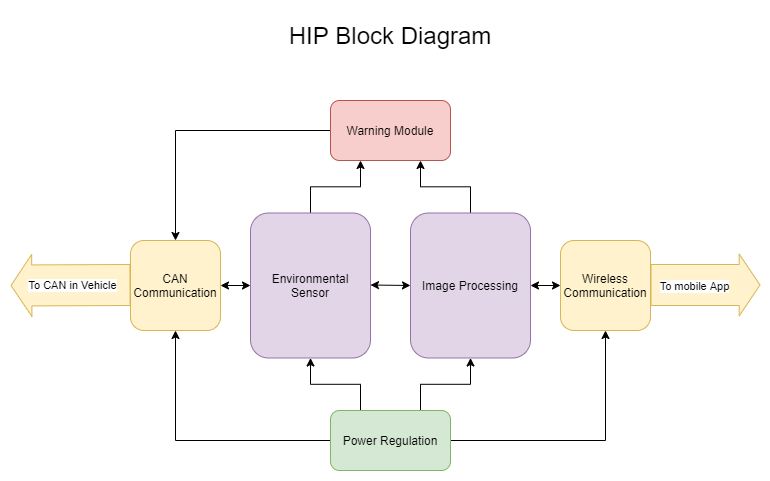

The diagram above was exported from draw.io. Its source (the exported page's mxGraphModel, read from the mxfile embedded in the PNG):
<mxGraphModel dx="1038" dy="491" grid="1" gridSize="10" guides="1" tooltips="1" connect="1" arrows="1" fold="1" page="1" pageScale="1" pageWidth="850" pageHeight="1100" math="0" shadow="0">
  <root>
    <mxCell id="0" />
    <mxCell id="1" parent="0" />
    <mxCell id="Vk3yBpiIMXtpupafznW--1" value="CAN Communication" style="rounded=1;whiteSpace=wrap;html=1;fillColor=#fff2cc;strokeColor=#d6b656;" vertex="1" parent="1">
      <mxGeometry x="120" y="410" width="90" height="90" as="geometry" />
    </mxCell>
    <mxCell id="Vk3yBpiIMXtpupafznW--20" style="edgeStyle=orthogonalEdgeStyle;rounded=0;orthogonalLoop=1;jettySize=auto;html=1;exitX=0.5;exitY=0;exitDx=0;exitDy=0;entryX=0.25;entryY=1;entryDx=0;entryDy=0;strokeColor=#000000;" edge="1" parent="1" source="Vk3yBpiIMXtpupafznW--2" target="Vk3yBpiIMXtpupafznW--6">
      <mxGeometry relative="1" as="geometry" />
    </mxCell>
    <mxCell id="Vk3yBpiIMXtpupafznW--2" value="Environmental Sensor" style="rounded=1;whiteSpace=wrap;html=1;fillColor=#e1d5e7;strokeColor=#9673a6;" vertex="1" parent="1">
      <mxGeometry x="240" y="382.5" width="120" height="145" as="geometry" />
    </mxCell>
    <mxCell id="Vk3yBpiIMXtpupafznW--21" style="edgeStyle=orthogonalEdgeStyle;rounded=0;orthogonalLoop=1;jettySize=auto;html=1;exitX=0.5;exitY=0;exitDx=0;exitDy=0;entryX=0.75;entryY=1;entryDx=0;entryDy=0;strokeColor=#000000;" edge="1" parent="1" source="Vk3yBpiIMXtpupafznW--3" target="Vk3yBpiIMXtpupafznW--6">
      <mxGeometry relative="1" as="geometry" />
    </mxCell>
    <mxCell id="Vk3yBpiIMXtpupafznW--3" value="Image Processing" style="rounded=1;whiteSpace=wrap;html=1;fillColor=#e1d5e7;strokeColor=#9673a6;" vertex="1" parent="1">
      <mxGeometry x="400" y="382.5" width="120" height="145" as="geometry" />
    </mxCell>
    <mxCell id="Vk3yBpiIMXtpupafznW--4" value="Wireless Communication" style="rounded=1;whiteSpace=wrap;html=1;fillColor=#fff2cc;strokeColor=#d6b656;" vertex="1" parent="1">
      <mxGeometry x="550" y="410" width="90" height="90" as="geometry" />
    </mxCell>
    <mxCell id="Vk3yBpiIMXtpupafznW--22" style="edgeStyle=orthogonalEdgeStyle;rounded=0;orthogonalLoop=1;jettySize=auto;html=1;exitX=0;exitY=0.5;exitDx=0;exitDy=0;entryX=0.5;entryY=1;entryDx=0;entryDy=0;strokeColor=#000000;" edge="1" parent="1" source="Vk3yBpiIMXtpupafznW--5" target="Vk3yBpiIMXtpupafznW--1">
      <mxGeometry relative="1" as="geometry" />
    </mxCell>
    <mxCell id="Vk3yBpiIMXtpupafznW--23" style="edgeStyle=orthogonalEdgeStyle;rounded=0;orthogonalLoop=1;jettySize=auto;html=1;exitX=0.25;exitY=0;exitDx=0;exitDy=0;entryX=0.5;entryY=1;entryDx=0;entryDy=0;strokeColor=#000000;" edge="1" parent="1" source="Vk3yBpiIMXtpupafznW--5" target="Vk3yBpiIMXtpupafznW--2">
      <mxGeometry relative="1" as="geometry" />
    </mxCell>
    <mxCell id="Vk3yBpiIMXtpupafznW--24" style="edgeStyle=orthogonalEdgeStyle;rounded=0;orthogonalLoop=1;jettySize=auto;html=1;exitX=0.75;exitY=0;exitDx=0;exitDy=0;entryX=0.5;entryY=1;entryDx=0;entryDy=0;strokeColor=#000000;" edge="1" parent="1" source="Vk3yBpiIMXtpupafznW--5" target="Vk3yBpiIMXtpupafznW--3">
      <mxGeometry relative="1" as="geometry" />
    </mxCell>
    <mxCell id="Vk3yBpiIMXtpupafznW--25" style="edgeStyle=orthogonalEdgeStyle;rounded=0;orthogonalLoop=1;jettySize=auto;html=1;exitX=1;exitY=0.5;exitDx=0;exitDy=0;entryX=0.5;entryY=1;entryDx=0;entryDy=0;strokeColor=#000000;" edge="1" parent="1" source="Vk3yBpiIMXtpupafznW--5" target="Vk3yBpiIMXtpupafznW--4">
      <mxGeometry relative="1" as="geometry" />
    </mxCell>
    <mxCell id="Vk3yBpiIMXtpupafznW--5" value="Power Regulation" style="rounded=1;whiteSpace=wrap;html=1;fillColor=#d5e8d4;strokeColor=#82b366;" vertex="1" parent="1">
      <mxGeometry x="320" y="580" width="120" height="60" as="geometry" />
    </mxCell>
    <mxCell id="Vk3yBpiIMXtpupafznW--19" style="edgeStyle=orthogonalEdgeStyle;rounded=0;orthogonalLoop=1;jettySize=auto;html=1;exitX=0;exitY=0.5;exitDx=0;exitDy=0;entryX=0.5;entryY=0;entryDx=0;entryDy=0;strokeColor=#000000;" edge="1" parent="1" source="Vk3yBpiIMXtpupafznW--6" target="Vk3yBpiIMXtpupafznW--1">
      <mxGeometry relative="1" as="geometry" />
    </mxCell>
    <mxCell id="Vk3yBpiIMXtpupafznW--6" value="Warning Module" style="rounded=1;whiteSpace=wrap;html=1;fillColor=#f8cecc;strokeColor=#b85450;" vertex="1" parent="1">
      <mxGeometry x="320" y="270" width="120" height="60" as="geometry" />
    </mxCell>
    <mxCell id="Vk3yBpiIMXtpupafznW--9" value="" style="shape=flexArrow;endArrow=classic;html=1;width=41;endSize=6.6;fillColor=#fff2cc;strokeColor=#d6b656;" edge="1" parent="1">
      <mxGeometry width="50" height="50" relative="1" as="geometry">
        <mxPoint x="640" y="454.5" as="sourcePoint" />
        <mxPoint x="750" y="454.5" as="targetPoint" />
      </mxGeometry>
    </mxCell>
    <mxCell id="Vk3yBpiIMXtpupafznW--10" value="To mobile App" style="edgeLabel;html=1;align=center;verticalAlign=middle;resizable=0;points=[];" vertex="1" connectable="0" parent="Vk3yBpiIMXtpupafznW--9">
      <mxGeometry x="-0.2218" y="5" relative="1" as="geometry">
        <mxPoint y="5.5" as="offset" />
      </mxGeometry>
    </mxCell>
    <mxCell id="Vk3yBpiIMXtpupafznW--11" value="" style="shape=flexArrow;endArrow=classic;html=1;width=41;endSize=6.6;fillColor=#fff2cc;strokeColor=#d6b656;" edge="1" parent="1">
      <mxGeometry width="50" height="50" relative="1" as="geometry">
        <mxPoint x="120" y="454.5" as="sourcePoint" />
        <mxPoint y="455" as="targetPoint" />
      </mxGeometry>
    </mxCell>
    <mxCell id="Vk3yBpiIMXtpupafznW--12" value="To CAN in Vehicle" style="edgeLabel;html=1;align=center;verticalAlign=middle;resizable=0;points=[];" vertex="1" connectable="0" parent="Vk3yBpiIMXtpupafznW--11">
      <mxGeometry x="-0.2218" y="5" relative="1" as="geometry">
        <mxPoint x="-11.03" y="-4.699999999999999" as="offset" />
      </mxGeometry>
    </mxCell>
    <mxCell id="Vk3yBpiIMXtpupafznW--15" value="" style="endArrow=classic;startArrow=classic;html=1;strokeColor=#000000;exitX=1;exitY=0.5;exitDx=0;exitDy=0;entryX=0;entryY=0.5;entryDx=0;entryDy=0;" edge="1" parent="1" source="Vk3yBpiIMXtpupafznW--1" target="Vk3yBpiIMXtpupafznW--2">
      <mxGeometry width="50" height="50" relative="1" as="geometry">
        <mxPoint x="400" y="470" as="sourcePoint" />
        <mxPoint x="450" y="420" as="targetPoint" />
      </mxGeometry>
    </mxCell>
    <mxCell id="Vk3yBpiIMXtpupafznW--16" value="" style="endArrow=classic;startArrow=classic;html=1;strokeColor=#000000;exitX=1;exitY=0.5;exitDx=0;exitDy=0;entryX=0;entryY=0.5;entryDx=0;entryDy=0;" edge="1" parent="1" target="Vk3yBpiIMXtpupafznW--3">
      <mxGeometry width="50" height="50" relative="1" as="geometry">
        <mxPoint x="360" y="454.5" as="sourcePoint" />
        <mxPoint x="390" y="454.5" as="targetPoint" />
      </mxGeometry>
    </mxCell>
    <mxCell id="Vk3yBpiIMXtpupafznW--18" value="" style="endArrow=classic;startArrow=classic;html=1;strokeColor=#000000;entryX=0;entryY=0.5;entryDx=0;entryDy=0;exitX=1;exitY=0.5;exitDx=0;exitDy=0;" edge="1" parent="1" source="Vk3yBpiIMXtpupafznW--3" target="Vk3yBpiIMXtpupafznW--4">
      <mxGeometry width="50" height="50" relative="1" as="geometry">
        <mxPoint x="510" y="470" as="sourcePoint" />
        <mxPoint x="560" y="420" as="targetPoint" />
      </mxGeometry>
    </mxCell>
    <mxCell id="Vk3yBpiIMXtpupafznW--28" value="&lt;font style=&quot;font-size: 24px&quot;&gt;HIP Block Diagram&lt;/font&gt;" style="text;html=1;strokeColor=none;fillColor=none;align=center;verticalAlign=middle;whiteSpace=wrap;rounded=0;" vertex="1" parent="1">
      <mxGeometry x="260" y="180" width="240" height="50" as="geometry" />
    </mxCell>
  </root>
</mxGraphModel>